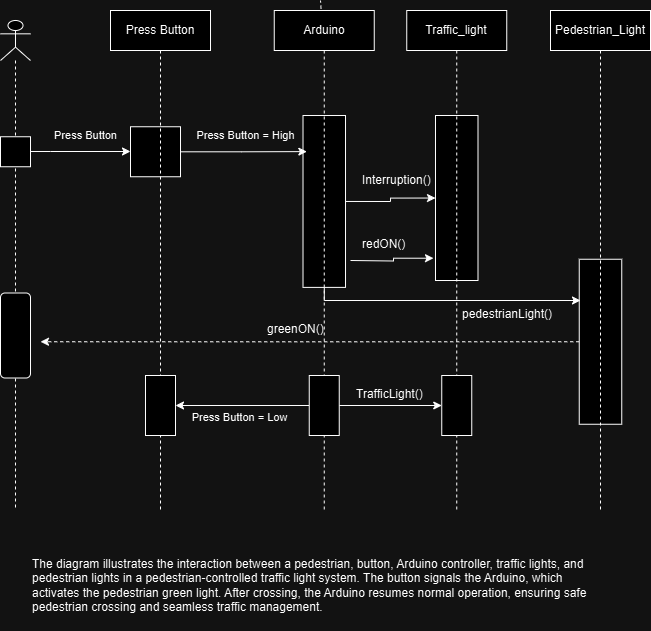

The diagram above was exported from draw.io. Its source (the exported page's mxGraphModel, read from the mxfile embedded in the PNG):
<mxGraphModel dx="1221" dy="759" grid="1" gridSize="10" guides="1" tooltips="1" connect="1" arrows="1" fold="1" page="1" pageScale="1" pageWidth="850" pageHeight="1100" math="0" shadow="0">
  <root>
    <mxCell id="0" />
    <mxCell id="1" parent="0" />
    <mxCell id="XRk1uHyUOkDo9Auu9qXP-6" value="" style="rounded=0;whiteSpace=wrap;html=1;rotation=-90;" vertex="1" parent="1">
      <mxGeometry x="493.75" y="266.25" width="165" height="42.5" as="geometry" />
    </mxCell>
    <mxCell id="XRk1uHyUOkDo9Auu9qXP-2" value="" style="whiteSpace=wrap;html=1;aspect=fixed;" vertex="1" parent="1">
      <mxGeometry x="250" y="216.25" width="50" height="50" as="geometry" />
    </mxCell>
    <mxCell id="XRk1uHyUOkDo9Auu9qXP-27" style="edgeStyle=orthogonalEdgeStyle;rounded=0;orthogonalLoop=1;jettySize=auto;html=1;" edge="1" parent="1" source="XRk1uHyUOkDo9Auu9qXP-4" target="XRk1uHyUOkDo9Auu9qXP-6">
      <mxGeometry relative="1" as="geometry">
        <Array as="points" />
      </mxGeometry>
    </mxCell>
    <mxCell id="XRk1uHyUOkDo9Auu9qXP-4" value="" style="rounded=0;whiteSpace=wrap;html=1;rotation=-90;" vertex="1" parent="1">
      <mxGeometry x="357.82" y="269.7" width="171.88" height="42.5" as="geometry" />
    </mxCell>
    <mxCell id="XRk1uHyUOkDo9Auu9qXP-8" value="" style="endArrow=none;dashed=1;html=1;rounded=0;" edge="1" parent="1" source="XRk1uHyUOkDo9Auu9qXP-11">
      <mxGeometry width="50" height="50" relative="1" as="geometry">
        <mxPoint x="440" y="620" as="sourcePoint" />
        <mxPoint x="440" y="90" as="targetPoint" />
      </mxGeometry>
    </mxCell>
    <mxCell id="XRk1uHyUOkDo9Auu9qXP-35" style="edgeStyle=orthogonalEdgeStyle;rounded=0;orthogonalLoop=1;jettySize=auto;html=1;strokeColor=none;" edge="1" parent="1" source="XRk1uHyUOkDo9Auu9qXP-7">
      <mxGeometry relative="1" as="geometry">
        <mxPoint x="160" y="431.25" as="targetPoint" />
      </mxGeometry>
    </mxCell>
    <mxCell id="XRk1uHyUOkDo9Auu9qXP-37" style="edgeStyle=orthogonalEdgeStyle;rounded=0;orthogonalLoop=1;jettySize=auto;html=1;dashed=1;" edge="1" parent="1" source="XRk1uHyUOkDo9Auu9qXP-7">
      <mxGeometry relative="1" as="geometry">
        <mxPoint x="160" y="431.25" as="targetPoint" />
      </mxGeometry>
    </mxCell>
    <mxCell id="XRk1uHyUOkDo9Auu9qXP-7" value="" style="rounded=0;whiteSpace=wrap;html=1;rotation=-90;" vertex="1" parent="1">
      <mxGeometry x="637.5" y="410" width="165" height="42.5" as="geometry" />
    </mxCell>
    <mxCell id="XRk1uHyUOkDo9Auu9qXP-9" value="Press Button" style="shape=umlLifeline;perimeter=lifelinePerimeter;whiteSpace=wrap;html=1;container=1;dropTarget=0;collapsible=0;recursiveResize=0;outlineConnect=0;portConstraint=eastwest;newEdgeStyle={&quot;curved&quot;:0,&quot;rounded&quot;:0};" vertex="1" parent="1">
      <mxGeometry x="230" y="100" width="100" height="500" as="geometry" />
    </mxCell>
    <mxCell id="XRk1uHyUOkDo9Auu9qXP-10" value="Pedestrian_Light" style="shape=umlLifeline;perimeter=lifelinePerimeter;whiteSpace=wrap;html=1;container=1;dropTarget=0;collapsible=0;recursiveResize=0;outlineConnect=0;portConstraint=eastwest;newEdgeStyle={&quot;curved&quot;:0,&quot;rounded&quot;:0};" vertex="1" parent="1">
      <mxGeometry x="670" y="100" width="100" height="500" as="geometry" />
    </mxCell>
    <mxCell id="XRk1uHyUOkDo9Auu9qXP-12" value="Traffic_light" style="shape=umlLifeline;perimeter=lifelinePerimeter;whiteSpace=wrap;html=1;container=1;dropTarget=0;collapsible=0;recursiveResize=0;outlineConnect=0;portConstraint=eastwest;newEdgeStyle={&quot;curved&quot;:0,&quot;rounded&quot;:0};" vertex="1" parent="1">
      <mxGeometry x="526.25" y="100" width="100" height="500" as="geometry" />
    </mxCell>
    <mxCell id="XRk1uHyUOkDo9Auu9qXP-11" value="Arduino" style="shape=umlLifeline;perimeter=lifelinePerimeter;whiteSpace=wrap;html=1;container=1;dropTarget=0;collapsible=0;recursiveResize=0;outlineConnect=0;portConstraint=eastwest;newEdgeStyle={&quot;curved&quot;:0,&quot;rounded&quot;:0};" vertex="1" parent="1">
      <mxGeometry x="393.75" y="100" width="100" height="500" as="geometry" />
    </mxCell>
    <mxCell id="XRk1uHyUOkDo9Auu9qXP-16" style="edgeStyle=orthogonalEdgeStyle;rounded=0;orthogonalLoop=1;jettySize=auto;html=1;curved=0;" edge="1" parent="1" source="XRk1uHyUOkDo9Auu9qXP-14" target="XRk1uHyUOkDo9Auu9qXP-2">
      <mxGeometry relative="1" as="geometry">
        <Array as="points">
          <mxPoint x="170" y="241" />
          <mxPoint x="170" y="241" />
        </Array>
      </mxGeometry>
    </mxCell>
    <mxCell id="XRk1uHyUOkDo9Auu9qXP-14" value="" style="shape=umlLifeline;perimeter=lifelinePerimeter;whiteSpace=wrap;html=1;container=1;dropTarget=0;collapsible=0;recursiveResize=0;outlineConnect=0;portConstraint=eastwest;newEdgeStyle={&quot;curved&quot;:0,&quot;rounded&quot;:0};participant=umlActor;" vertex="1" parent="1">
      <mxGeometry x="120" y="110" width="30" height="490" as="geometry" />
    </mxCell>
    <mxCell id="XRk1uHyUOkDo9Auu9qXP-19" style="edgeStyle=orthogonalEdgeStyle;rounded=0;orthogonalLoop=1;jettySize=auto;html=1;entryX=0.79;entryY=0.09;entryDx=0;entryDy=0;entryPerimeter=0;" edge="1" parent="1" source="XRk1uHyUOkDo9Auu9qXP-2" target="XRk1uHyUOkDo9Auu9qXP-4">
      <mxGeometry relative="1" as="geometry" />
    </mxCell>
    <mxCell id="XRk1uHyUOkDo9Auu9qXP-21" value="" style="whiteSpace=wrap;html=1;aspect=fixed;" vertex="1" parent="1">
      <mxGeometry x="120" y="226.25" width="30" height="30" as="geometry" />
    </mxCell>
    <mxCell id="XRk1uHyUOkDo9Auu9qXP-23" value="&lt;span style=&quot;font-weight: normal;&quot;&gt;&lt;font style=&quot;font-size: 11px;&quot;&gt;Press Button&lt;/font&gt;&lt;/span&gt;" style="text;strokeColor=none;fillColor=none;html=1;fontSize=24;fontStyle=1;verticalAlign=middle;align=center;" vertex="1" parent="1">
      <mxGeometry x="170" y="216.25" width="70" height="10" as="geometry" />
    </mxCell>
    <mxCell id="XRk1uHyUOkDo9Auu9qXP-26" value="&lt;span style=&quot;font-weight: normal;&quot;&gt;&lt;font style=&quot;font-size: 11px;&quot;&gt;Press Button = High&lt;/font&gt;&lt;/span&gt;" style="text;strokeColor=none;fillColor=none;html=1;fontSize=24;fontStyle=1;verticalAlign=middle;align=center;" vertex="1" parent="1">
      <mxGeometry x="330" y="216.25" width="70" height="10" as="geometry" />
    </mxCell>
    <mxCell id="XRk1uHyUOkDo9Auu9qXP-28" value="Interruption()" style="text;whiteSpace=wrap;html=1;" vertex="1" parent="1">
      <mxGeometry x="480" y="256.25" width="100" height="40" as="geometry" />
    </mxCell>
    <mxCell id="XRk1uHyUOkDo9Auu9qXP-29" value="redON()" style="text;whiteSpace=wrap;html=1;" vertex="1" parent="1">
      <mxGeometry x="480" y="320" width="80" height="40" as="geometry" />
    </mxCell>
    <mxCell id="XRk1uHyUOkDo9Auu9qXP-30" style="edgeStyle=orthogonalEdgeStyle;rounded=0;orthogonalLoop=1;jettySize=auto;html=1;entryX=0.135;entryY=-0.047;entryDx=0;entryDy=0;entryPerimeter=0;" edge="1" parent="1" target="XRk1uHyUOkDo9Auu9qXP-6">
      <mxGeometry relative="1" as="geometry">
        <mxPoint x="470" y="350" as="sourcePoint" />
        <Array as="points" />
      </mxGeometry>
    </mxCell>
    <mxCell id="XRk1uHyUOkDo9Auu9qXP-32" style="edgeStyle=orthogonalEdgeStyle;rounded=0;orthogonalLoop=1;jettySize=auto;html=1;entryX=1;entryY=0;entryDx=0;entryDy=0;" edge="1" parent="1" source="XRk1uHyUOkDo9Auu9qXP-4" target="XRk1uHyUOkDo9Auu9qXP-33">
      <mxGeometry relative="1" as="geometry">
        <mxPoint x="690" y="400" as="targetPoint" />
        <Array as="points">
          <mxPoint x="444" y="390" />
        </Array>
      </mxGeometry>
    </mxCell>
    <mxCell id="XRk1uHyUOkDo9Auu9qXP-33" value="pedestrianLight()" style="text;whiteSpace=wrap;html=1;" vertex="1" parent="1">
      <mxGeometry x="580" y="390" width="120" height="40" as="geometry" />
    </mxCell>
    <mxCell id="XRk1uHyUOkDo9Auu9qXP-34" value="" style="rounded=1;whiteSpace=wrap;html=1;rotation=90;" vertex="1" parent="1">
      <mxGeometry x="92.5" y="410" width="85" height="30" as="geometry" />
    </mxCell>
    <mxCell id="XRk1uHyUOkDo9Auu9qXP-38" value="greenON()" style="text;whiteSpace=wrap;html=1;" vertex="1" parent="1">
      <mxGeometry x="385" y="405" width="80" height="40" as="geometry" />
    </mxCell>
    <mxCell id="XRk1uHyUOkDo9Auu9qXP-39" value="" style="rounded=0;whiteSpace=wrap;html=1;rotation=90;" vertex="1" parent="1">
      <mxGeometry x="546.25" y="480" width="60" height="30" as="geometry" />
    </mxCell>
    <mxCell id="XRk1uHyUOkDo9Auu9qXP-43" style="edgeStyle=orthogonalEdgeStyle;rounded=0;orthogonalLoop=1;jettySize=auto;html=1;entryX=0.5;entryY=0;entryDx=0;entryDy=0;" edge="1" parent="1" source="XRk1uHyUOkDo9Auu9qXP-40" target="XRk1uHyUOkDo9Auu9qXP-41">
      <mxGeometry relative="1" as="geometry" />
    </mxCell>
    <mxCell id="XRk1uHyUOkDo9Auu9qXP-44" style="edgeStyle=orthogonalEdgeStyle;rounded=0;orthogonalLoop=1;jettySize=auto;html=1;entryX=0.5;entryY=1;entryDx=0;entryDy=0;" edge="1" parent="1" source="XRk1uHyUOkDo9Auu9qXP-40" target="XRk1uHyUOkDo9Auu9qXP-39">
      <mxGeometry relative="1" as="geometry" />
    </mxCell>
    <mxCell id="XRk1uHyUOkDo9Auu9qXP-40" value="" style="rounded=0;whiteSpace=wrap;html=1;rotation=90;" vertex="1" parent="1">
      <mxGeometry x="413.75" y="480" width="60" height="30" as="geometry" />
    </mxCell>
    <mxCell id="XRk1uHyUOkDo9Auu9qXP-41" value="" style="rounded=0;whiteSpace=wrap;html=1;rotation=90;" vertex="1" parent="1">
      <mxGeometry x="250" y="480" width="60" height="30" as="geometry" />
    </mxCell>
    <mxCell id="XRk1uHyUOkDo9Auu9qXP-42" value="&lt;span style=&quot;font-weight: normal;&quot;&gt;&lt;font style=&quot;font-size: 11px;&quot;&gt;Press Button = Low&lt;/font&gt;&lt;/span&gt;" style="text;strokeColor=none;fillColor=none;html=1;fontSize=24;fontStyle=1;verticalAlign=middle;align=center;" vertex="1" parent="1">
      <mxGeometry x="323.75" y="452.5" width="70" height="100" as="geometry" />
    </mxCell>
    <mxCell id="XRk1uHyUOkDo9Auu9qXP-45" value="TrafficLight()" style="text;whiteSpace=wrap;html=1;" vertex="1" parent="1">
      <mxGeometry x="473.75" y="470" width="100" height="40" as="geometry" />
    </mxCell>
    <mxCell id="XRk1uHyUOkDo9Auu9qXP-46" value="The diagram illustrates the interaction between a pedestrian, button, Arduino controller, traffic lights, and pedestrian lights in a pedestrian-controlled traffic light system. The button signals the Arduino, which activates the pedestrian green light. After crossing, the Arduino resumes normal operation, ensuring safe pedestrian crossing and seamless traffic management." style="text;whiteSpace=wrap;html=1;" vertex="1" parent="1">
      <mxGeometry x="150" y="640" width="560" height="80" as="geometry" />
    </mxCell>
  </root>
</mxGraphModel>